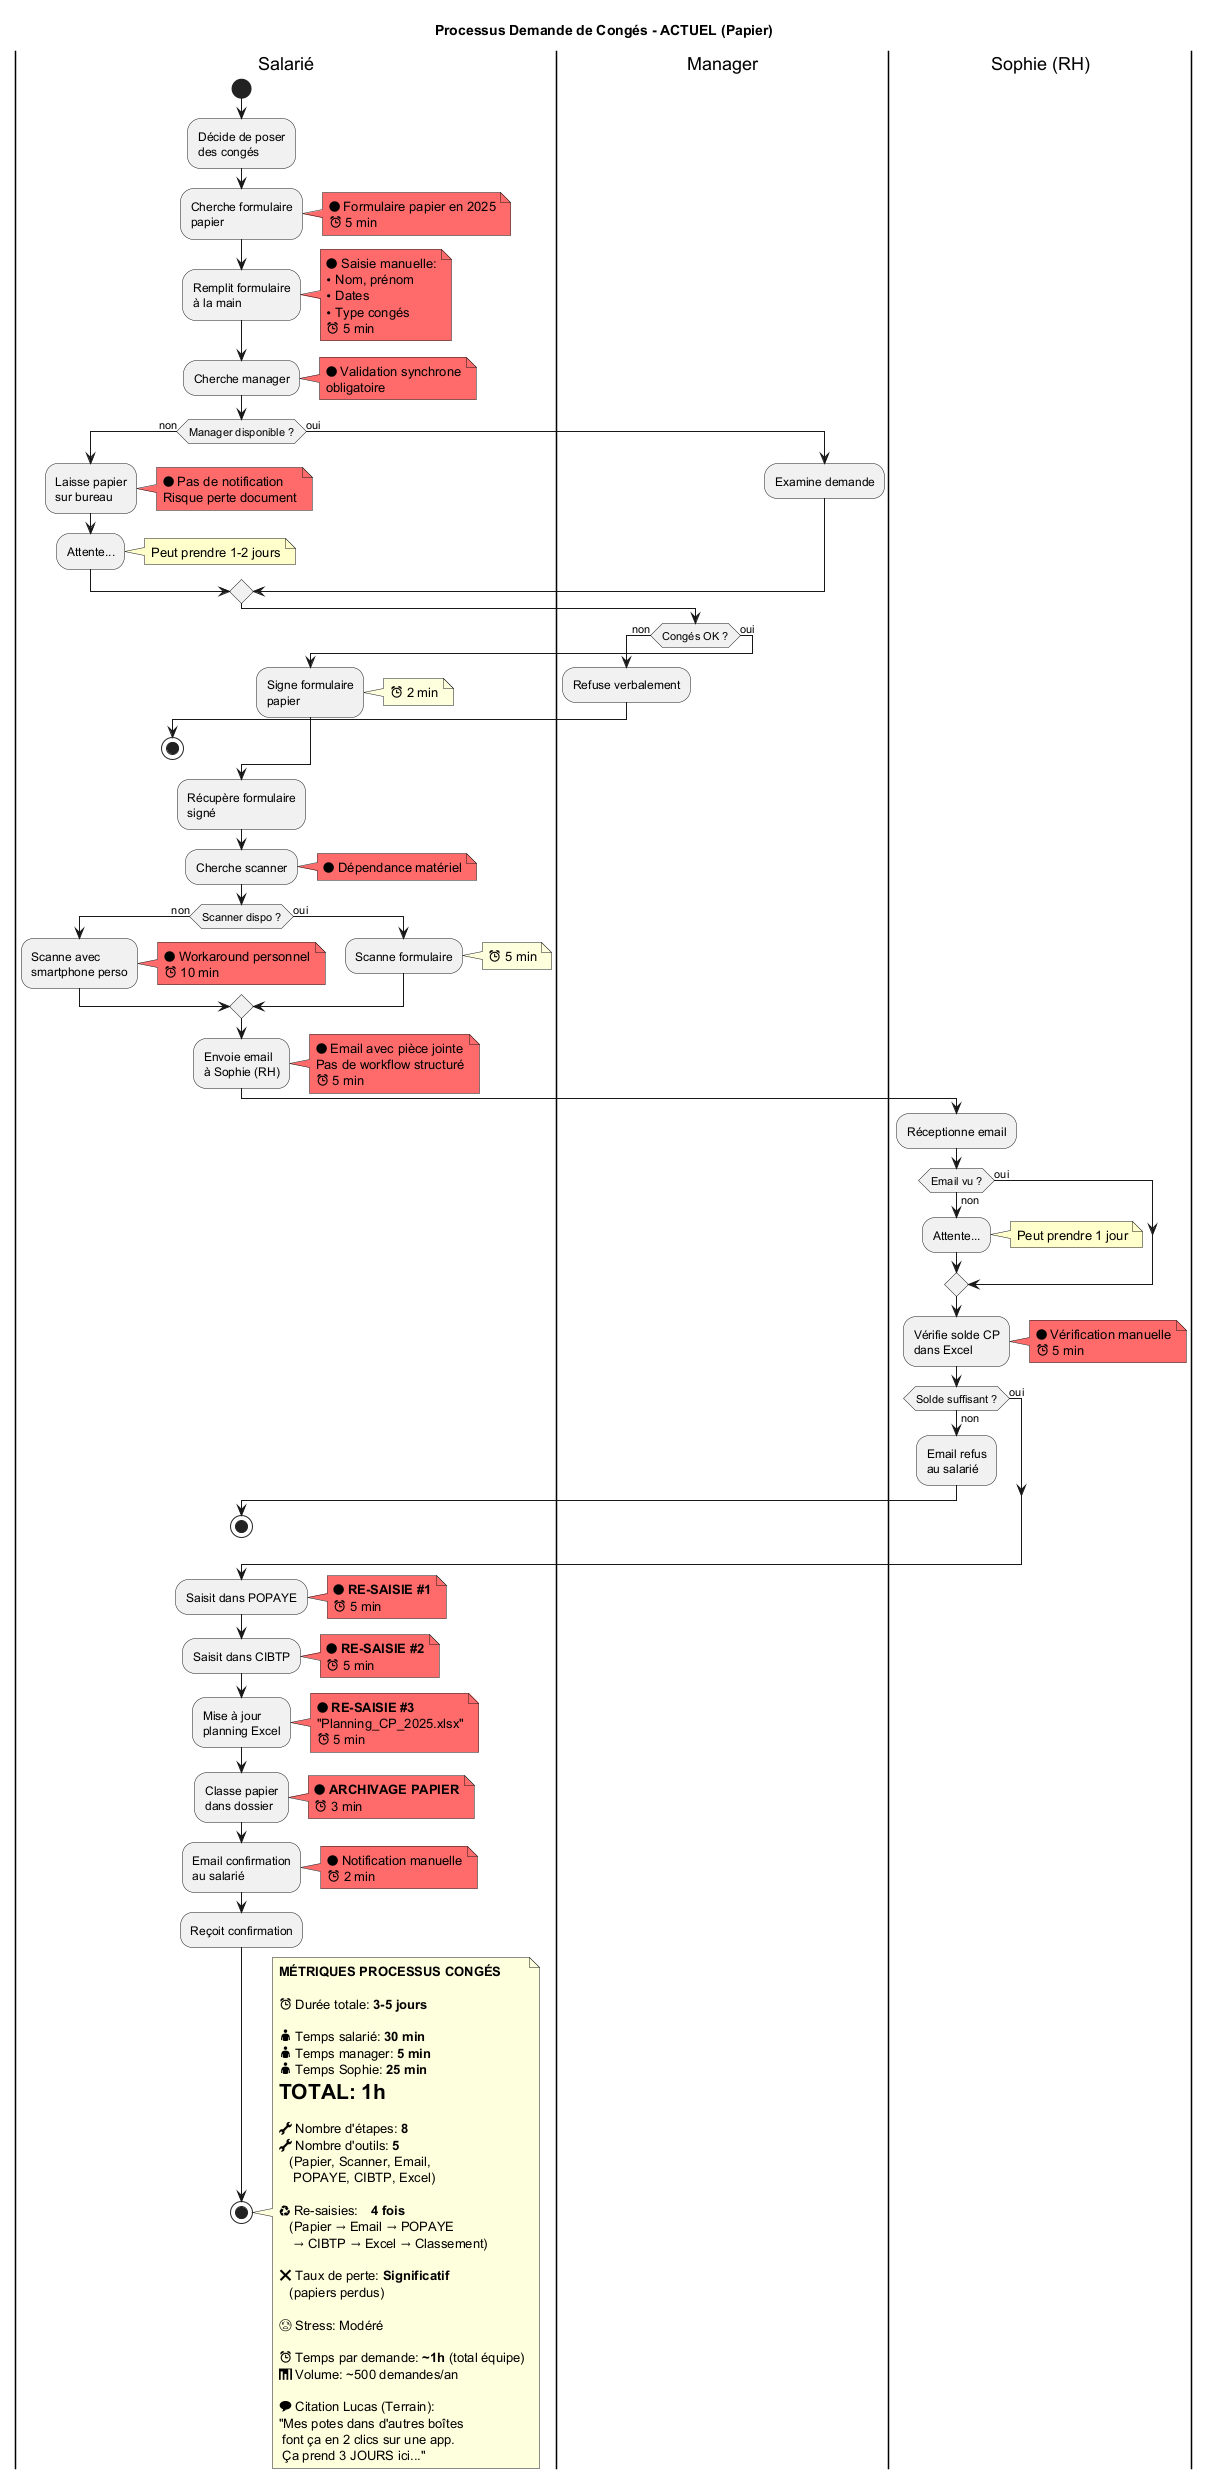

The diagram above was rendered by PlantUML. Its source (embedded in the PNG):
@startuml Activity_Processus_Conges_Actuel

title Processus Demande de Congés - ACTUEL (Papier)

|Salarié|
start

:Décide de poser
des congés;

:Cherche formulaire
papier;
note right #FF6B6B
  🔴 Formulaire papier en 2025
  ⏰ 5 min
end note

:Remplit formulaire
à la main;
note right #FF6B6B
  🔴 Saisie manuelle:
  • Nom, prénom
  • Dates
  • Type congés
  ⏰ 5 min
end note

:Cherche manager;
note right #FF6B6B
  🔴 Validation synchrone
  obligatoire
end note

if (Manager disponible ?) then (non)
  :Laisse papier
  sur bureau;
  note right #FF6B6B
    🔴 Pas de notification
    Risque perte document
  end note

  |Salarié|
  :Attente...;
  note right #FFFFCC
    Peut prendre 1-2 jours
  end note
else (oui)
  |Manager|
  :Examine demande;
endif

|Manager|
if (Congés OK ?) then (non)
  :Refuse verbalement;
  |Salarié|
  stop
else (oui)
  :Signe formulaire
  papier;
  note right
    ⏰ 2 min
  end note
endif

|Salarié|
:Récupère formulaire
signé;

:Cherche scanner;
note right #FF6B6B
  🔴 Dépendance matériel
end note

if (Scanner dispo ?) then (non)
  :Scanne avec
  smartphone perso;
  note right #FF6B6B
    🔴 Workaround personnel
    ⏰ 10 min
  end note
else (oui)
  :Scanne formulaire;
  note right
    ⏰ 5 min
  end note
endif

:Envoie email
à Sophie (RH);
note right #FF6B6B
  🔴 Email avec pièce jointe
  Pas de workflow structuré
  ⏰ 5 min
end note

|Sophie (RH)|
:Réceptionne email;

if (Email vu ?) then (non)
  :Attente...;
  note right #FFFFCC
    Peut prendre 1 jour
  end note
else (oui)
endif

:Vérifie solde CP
dans Excel;
note right #FF6B6B
  🔴 Vérification manuelle
  ⏰ 5 min
end note

if (Solde suffisant ?) then (non)
  :Email refus
  au salarié;
  |Salarié|
  stop
else (oui)
endif

:Saisit dans POPAYE;
note right #FF6B6B
  🔴 **RE-SAISIE #1**
  ⏰ 5 min
end note

:Saisit dans CIBTP;
note right #FF6B6B
  🔴 **RE-SAISIE #2**
  ⏰ 5 min
end note

:Mise à jour
planning Excel;
note right #FF6B6B
  🔴 **RE-SAISIE #3**
  "Planning_CP_2025.xlsx"
  ⏰ 5 min
end note

:Classe papier
dans dossier;
note right #FF6B6B
  🔴 **ARCHIVAGE PAPIER**
  ⏰ 3 min
end note

:Email confirmation
au salarié;
note right #FF6B6B
  🔴 Notification manuelle
  ⏰ 2 min
end note

|Salarié|
:Reçoit confirmation;

stop

note right
  **MÉTRIQUES PROCESSUS CONGÉS**

  ⏰ Durée totale: **3-5 jours**

  👤 Temps salarié: **30 min**
  👤 Temps manager: **5 min**
  👤 Temps Sophie: **25 min**
  = **TOTAL: 1h**

  🔧 Nombre d'étapes: **8**
  🔧 Nombre d'outils: **5**
     (Papier, Scanner, Email,
      POPAYE, CIBTP, Excel)

  ♻ Re-saisies: **4 fois**
     (Papier → Email → POPAYE
      → CIBTP → Excel → Classement)

  ❌ Taux de perte: **Significatif**
     (papiers perdus)

  😰 Stress: Modéré

  ⏰ Temps par demande: **~1h** (total équipe)
  📊 Volume: ~500 demandes/an

  💬 Citation Lucas (Terrain):
  "Mes potes dans d'autres boîtes
   font ça en 2 clics sur une app.
   Ça prend 3 JOURS ici..."
end note

@enduml